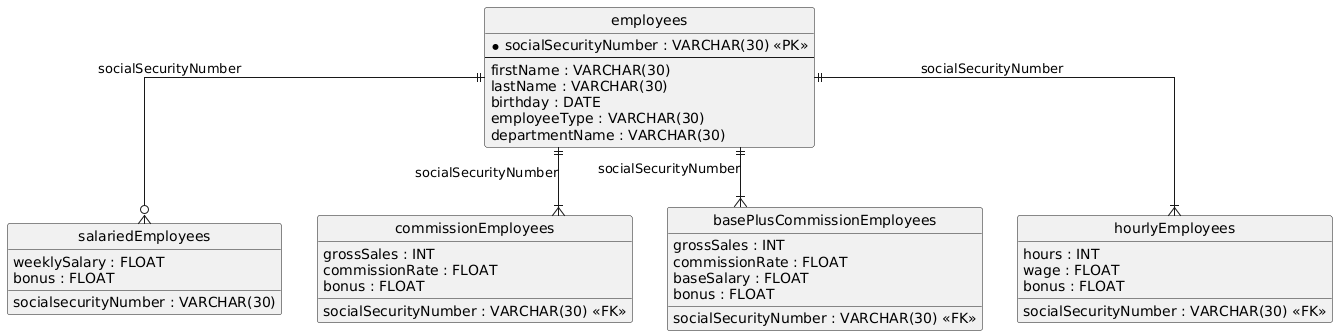

The diagram above was rendered by PlantUML. Its source (embedded in the PNG):
@startuml
hide circle
skinparam linetype ortho

entity "employees" as employees {
  * socialSecurityNumber : VARCHAR(30) <<PK>>
  --
  firstName : VARCHAR(30)
  lastName : VARCHAR(30)
  birthday : DATE
  employeeType : VARCHAR(30)
  departmentName : VARCHAR(30)
}

entity "salariedEmployees" as salariedEmployees {
  socialsecurityNumber : VARCHAR(30)
  weeklySalary : FLOAT
  bonus : FLOAT
}

entity "commissionEmployees" as commissionEmployees {
  socialSecurityNumber : VARCHAR(30) <<FK>>
  grossSales : INT
  commissionRate : FLOAT
  bonus : FLOAT
}

entity "basePlusCommissionEmployees" as basePlusCommissionEmployees {
  socialSecurityNumber : VARCHAR(30) <<FK>>
  grossSales : INT
  commissionRate : FLOAT
  baseSalary : FLOAT
  bonus : FLOAT
}

entity "hourlyEmployees" as hourlyEmployees {
  socialSecurityNumber : VARCHAR(30) <<FK>>
  hours : INT
  wage : FLOAT
  bonus : FLOAT
}

employees ||--o{ salariedEmployees : "socialSecurityNumber"
employees ||--|{ commissionEmployees : "socialSecurityNumber"
employees ||--|{ basePlusCommissionEmployees : "socialSecurityNumber"
employees ||--|{ hourlyEmployees : "socialSecurityNumber"
@enduml